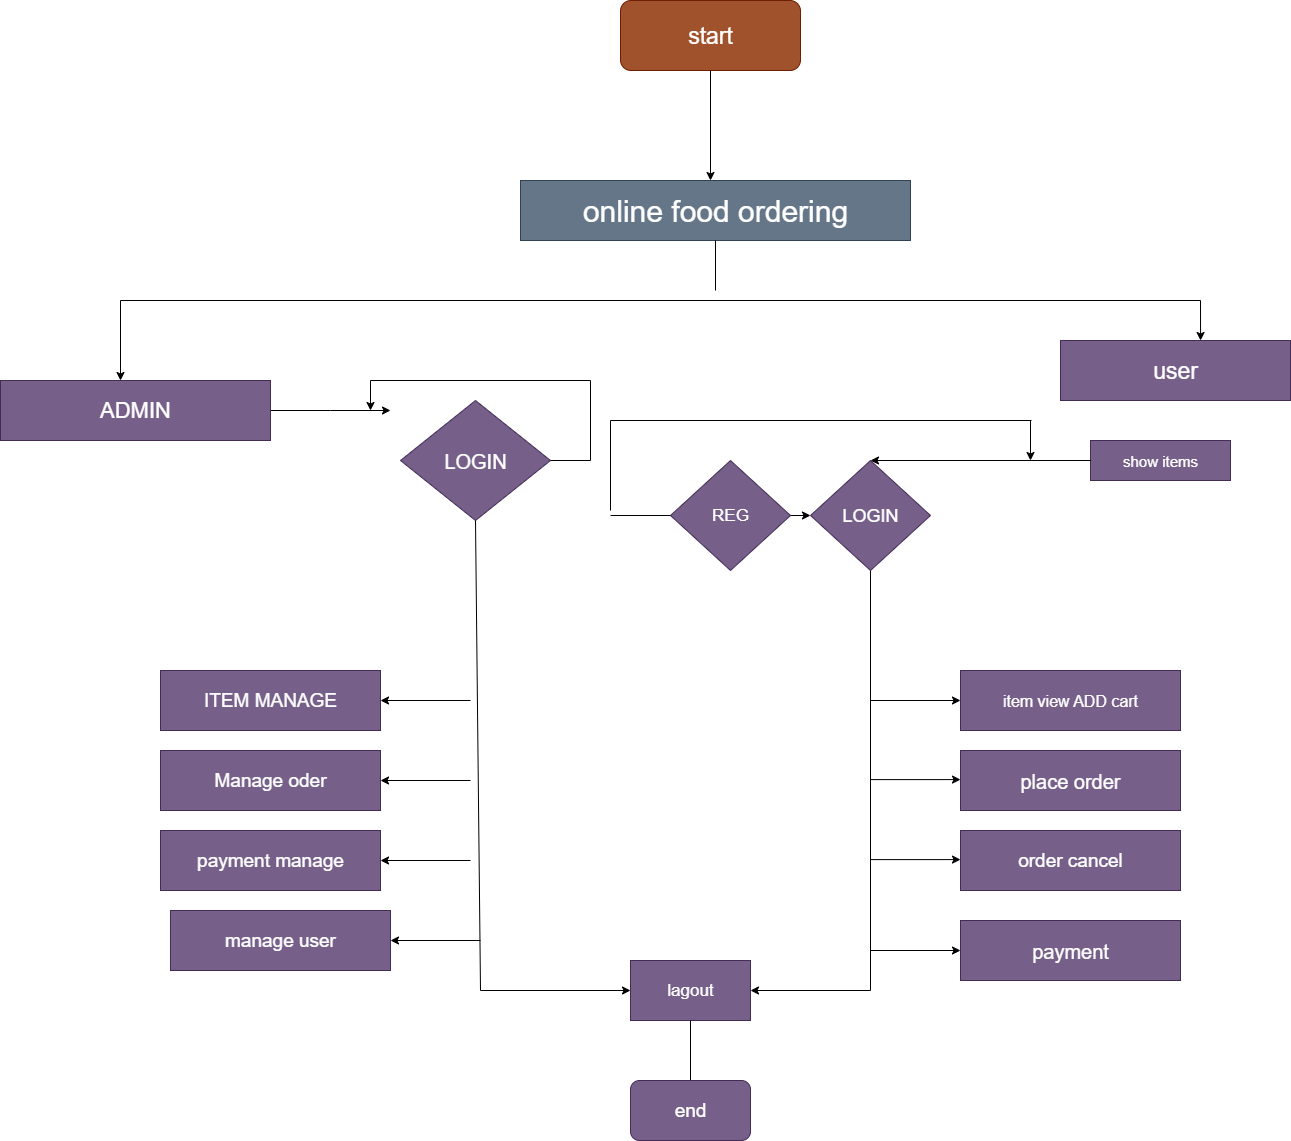

The diagram above was exported from draw.io. Its source (the exported page's mxGraphModel, read from the mxfile embedded in the PNG):
<mxGraphModel dx="2570" dy="1013" grid="1" gridSize="10" guides="1" tooltips="1" connect="1" arrows="1" fold="1" page="1" pageScale="1" pageWidth="850" pageHeight="1100" math="0" shadow="0">
  <root>
    <mxCell id="0" />
    <mxCell id="1" parent="0" />
    <mxCell id="ENaqzKZZlv2DewtQw9g0-1" value="&lt;font style=&quot;font-size: 23px;&quot;&gt;start&lt;/font&gt;" style="rounded=1;whiteSpace=wrap;html=1;fillColor=#a0522d;fontColor=#ffffff;strokeColor=#6D1F00;" vertex="1" parent="1">
      <mxGeometry x="270" y="20" width="180" height="70" as="geometry" />
    </mxCell>
    <mxCell id="ENaqzKZZlv2DewtQw9g0-3" value="" style="endArrow=classic;html=1;rounded=0;exitX=0.5;exitY=1;exitDx=0;exitDy=0;" edge="1" parent="1" source="ENaqzKZZlv2DewtQw9g0-1">
      <mxGeometry width="50" height="50" relative="1" as="geometry">
        <mxPoint x="250" y="560" as="sourcePoint" />
        <mxPoint x="360" y="200" as="targetPoint" />
      </mxGeometry>
    </mxCell>
    <mxCell id="ENaqzKZZlv2DewtQw9g0-4" value="&lt;font style=&quot;font-size: 30px;&quot;&gt;online food ordering&lt;/font&gt;" style="rounded=0;whiteSpace=wrap;html=1;fillColor=#647687;fontColor=#ffffff;strokeColor=#314354;" vertex="1" parent="1">
      <mxGeometry x="170" y="200" width="390" height="60" as="geometry" />
    </mxCell>
    <mxCell id="ENaqzKZZlv2DewtQw9g0-5" value="" style="endArrow=none;html=1;rounded=0;entryX=0.5;entryY=1;entryDx=0;entryDy=0;" edge="1" parent="1" target="ENaqzKZZlv2DewtQw9g0-4">
      <mxGeometry width="50" height="50" relative="1" as="geometry">
        <mxPoint x="365" y="310" as="sourcePoint" />
        <mxPoint x="330" y="510" as="targetPoint" />
      </mxGeometry>
    </mxCell>
    <mxCell id="ENaqzKZZlv2DewtQw9g0-6" value="" style="endArrow=none;html=1;rounded=0;" edge="1" parent="1">
      <mxGeometry width="50" height="50" relative="1" as="geometry">
        <mxPoint x="-230" y="320" as="sourcePoint" />
        <mxPoint x="850" y="320" as="targetPoint" />
      </mxGeometry>
    </mxCell>
    <mxCell id="ENaqzKZZlv2DewtQw9g0-8" value="" style="endArrow=classic;html=1;rounded=0;entryX=0.609;entryY=0;entryDx=0;entryDy=0;entryPerimeter=0;" edge="1" parent="1" target="ENaqzKZZlv2DewtQw9g0-9">
      <mxGeometry width="50" height="50" relative="1" as="geometry">
        <mxPoint x="850" y="320" as="sourcePoint" />
        <mxPoint x="1030" y="400" as="targetPoint" />
      </mxGeometry>
    </mxCell>
    <mxCell id="ENaqzKZZlv2DewtQw9g0-9" value="&lt;font style=&quot;font-size: 23px;&quot;&gt;user&lt;/font&gt;" style="rounded=0;whiteSpace=wrap;html=1;fillColor=#76608a;fontColor=#ffffff;strokeColor=#432D57;" vertex="1" parent="1">
      <mxGeometry x="710" y="360" width="230" height="60" as="geometry" />
    </mxCell>
    <mxCell id="ENaqzKZZlv2DewtQw9g0-10" value="" style="endArrow=classic;html=1;rounded=0;" edge="1" parent="1">
      <mxGeometry width="50" height="50" relative="1" as="geometry">
        <mxPoint x="-230" y="320" as="sourcePoint" />
        <mxPoint x="-230" y="400" as="targetPoint" />
      </mxGeometry>
    </mxCell>
    <mxCell id="ENaqzKZZlv2DewtQw9g0-15" style="edgeStyle=orthogonalEdgeStyle;rounded=0;orthogonalLoop=1;jettySize=auto;html=1;" edge="1" parent="1" source="ENaqzKZZlv2DewtQw9g0-11">
      <mxGeometry relative="1" as="geometry">
        <mxPoint x="40" y="430" as="targetPoint" />
      </mxGeometry>
    </mxCell>
    <mxCell id="ENaqzKZZlv2DewtQw9g0-11" value="&lt;font style=&quot;font-size: 22px;&quot;&gt;ADMIN&lt;/font&gt;" style="rounded=0;whiteSpace=wrap;html=1;fillColor=#76608a;fontColor=#ffffff;strokeColor=#432D57;" vertex="1" parent="1">
      <mxGeometry x="-350" y="400" width="270" height="60" as="geometry" />
    </mxCell>
    <mxCell id="ENaqzKZZlv2DewtQw9g0-16" value="&lt;font style=&quot;font-size: 20px;&quot;&gt;LOGIN&lt;/font&gt;" style="rhombus;whiteSpace=wrap;html=1;fillColor=#76608a;fontColor=#ffffff;strokeColor=#432D57;" vertex="1" parent="1">
      <mxGeometry x="50" y="420" width="150" height="120" as="geometry" />
    </mxCell>
    <mxCell id="ENaqzKZZlv2DewtQw9g0-18" value="" style="endArrow=none;html=1;rounded=0;exitX=1;exitY=0.5;exitDx=0;exitDy=0;" edge="1" parent="1" source="ENaqzKZZlv2DewtQw9g0-16">
      <mxGeometry width="50" height="50" relative="1" as="geometry">
        <mxPoint x="150" y="590" as="sourcePoint" />
        <mxPoint x="240" y="480" as="targetPoint" />
      </mxGeometry>
    </mxCell>
    <mxCell id="ENaqzKZZlv2DewtQw9g0-21" value="" style="endArrow=none;html=1;rounded=0;" edge="1" parent="1">
      <mxGeometry width="50" height="50" relative="1" as="geometry">
        <mxPoint x="240" y="480" as="sourcePoint" />
        <mxPoint x="240" y="400" as="targetPoint" />
      </mxGeometry>
    </mxCell>
    <mxCell id="ENaqzKZZlv2DewtQw9g0-22" value="" style="endArrow=none;html=1;rounded=0;" edge="1" parent="1">
      <mxGeometry width="50" height="50" relative="1" as="geometry">
        <mxPoint x="20" y="400" as="sourcePoint" />
        <mxPoint x="240" y="400" as="targetPoint" />
      </mxGeometry>
    </mxCell>
    <mxCell id="ENaqzKZZlv2DewtQw9g0-23" value="" style="endArrow=classic;html=1;rounded=0;" edge="1" parent="1">
      <mxGeometry width="50" height="50" relative="1" as="geometry">
        <mxPoint x="20" y="400" as="sourcePoint" />
        <mxPoint x="20" y="430" as="targetPoint" />
      </mxGeometry>
    </mxCell>
    <mxCell id="ENaqzKZZlv2DewtQw9g0-29" value="" style="endArrow=none;html=1;rounded=0;entryX=0.5;entryY=1;entryDx=0;entryDy=0;" edge="1" parent="1" target="ENaqzKZZlv2DewtQw9g0-16">
      <mxGeometry width="50" height="50" relative="1" as="geometry">
        <mxPoint x="130" y="1010" as="sourcePoint" />
        <mxPoint x="100" y="650" as="targetPoint" />
        <Array as="points" />
      </mxGeometry>
    </mxCell>
    <mxCell id="ENaqzKZZlv2DewtQw9g0-30" value="" style="endArrow=classic;html=1;rounded=0;" edge="1" parent="1">
      <mxGeometry width="50" height="50" relative="1" as="geometry">
        <mxPoint x="120" y="720" as="sourcePoint" />
        <mxPoint x="30" y="720" as="targetPoint" />
      </mxGeometry>
    </mxCell>
    <mxCell id="ENaqzKZZlv2DewtQw9g0-31" value="" style="endArrow=classic;html=1;rounded=0;" edge="1" parent="1">
      <mxGeometry width="50" height="50" relative="1" as="geometry">
        <mxPoint x="120" y="800" as="sourcePoint" />
        <mxPoint x="30" y="800" as="targetPoint" />
      </mxGeometry>
    </mxCell>
    <mxCell id="ENaqzKZZlv2DewtQw9g0-32" value="" style="endArrow=classic;html=1;rounded=0;" edge="1" parent="1">
      <mxGeometry width="50" height="50" relative="1" as="geometry">
        <mxPoint x="120" y="880" as="sourcePoint" />
        <mxPoint x="30" y="880" as="targetPoint" />
      </mxGeometry>
    </mxCell>
    <mxCell id="ENaqzKZZlv2DewtQw9g0-34" value="&lt;font style=&quot;font-size: 19px;&quot;&gt;ITEM MANAGE&lt;/font&gt;" style="rounded=0;whiteSpace=wrap;html=1;fillColor=#76608a;fontColor=#ffffff;strokeColor=#432D57;" vertex="1" parent="1">
      <mxGeometry x="-190" y="690" width="220" height="60" as="geometry" />
    </mxCell>
    <mxCell id="ENaqzKZZlv2DewtQw9g0-35" value="&lt;font style=&quot;font-size: 19px;&quot;&gt;Manage oder&lt;/font&gt;" style="rounded=0;whiteSpace=wrap;html=1;fillColor=#76608a;fontColor=#ffffff;strokeColor=#432D57;" vertex="1" parent="1">
      <mxGeometry x="-190" y="770" width="220" height="60" as="geometry" />
    </mxCell>
    <mxCell id="ENaqzKZZlv2DewtQw9g0-36" value="&lt;font style=&quot;font-size: 19px;&quot;&gt;payment manage&lt;/font&gt;" style="rounded=0;whiteSpace=wrap;html=1;fillColor=#76608a;fontColor=#ffffff;strokeColor=#432D57;" vertex="1" parent="1">
      <mxGeometry x="-190" y="850" width="220" height="60" as="geometry" />
    </mxCell>
    <mxCell id="ENaqzKZZlv2DewtQw9g0-38" value="" style="endArrow=classic;html=1;rounded=0;" edge="1" parent="1">
      <mxGeometry width="50" height="50" relative="1" as="geometry">
        <mxPoint x="130" y="1010" as="sourcePoint" />
        <mxPoint x="280" y="1010" as="targetPoint" />
      </mxGeometry>
    </mxCell>
    <mxCell id="ENaqzKZZlv2DewtQw9g0-39" value="&lt;font style=&quot;font-size: 17px;&quot;&gt;lagout&lt;/font&gt;" style="rounded=0;whiteSpace=wrap;html=1;fillColor=#76608a;fontColor=#ffffff;strokeColor=#432D57;" vertex="1" parent="1">
      <mxGeometry x="280" y="980" width="120" height="60" as="geometry" />
    </mxCell>
    <mxCell id="ENaqzKZZlv2DewtQw9g0-41" value="" style="endArrow=classic;html=1;rounded=0;exitX=0.5;exitY=1;exitDx=0;exitDy=0;" edge="1" parent="1" source="ENaqzKZZlv2DewtQw9g0-39">
      <mxGeometry width="50" height="50" relative="1" as="geometry">
        <mxPoint x="340" y="1070" as="sourcePoint" />
        <mxPoint x="340" y="1110" as="targetPoint" />
      </mxGeometry>
    </mxCell>
    <mxCell id="ENaqzKZZlv2DewtQw9g0-42" value="&lt;font style=&quot;font-size: 19px;&quot;&gt;end&lt;/font&gt;" style="rounded=1;whiteSpace=wrap;html=1;fillColor=#76608a;fontColor=#ffffff;strokeColor=#432D57;" vertex="1" parent="1">
      <mxGeometry x="280" y="1100" width="120" height="60" as="geometry" />
    </mxCell>
    <mxCell id="ENaqzKZZlv2DewtQw9g0-43" value="" style="endArrow=classic;html=1;rounded=0;entryX=1;entryY=0.5;entryDx=0;entryDy=0;" edge="1" parent="1" target="ENaqzKZZlv2DewtQw9g0-39">
      <mxGeometry width="50" height="50" relative="1" as="geometry">
        <mxPoint x="520" y="1010" as="sourcePoint" />
        <mxPoint x="500" y="1060" as="targetPoint" />
      </mxGeometry>
    </mxCell>
    <mxCell id="ENaqzKZZlv2DewtQw9g0-44" value="" style="endArrow=none;html=1;rounded=0;" edge="1" parent="1" target="ENaqzKZZlv2DewtQw9g0-45">
      <mxGeometry width="50" height="50" relative="1" as="geometry">
        <mxPoint x="520" y="1010" as="sourcePoint" />
        <mxPoint x="520" y="520" as="targetPoint" />
      </mxGeometry>
    </mxCell>
    <mxCell id="ENaqzKZZlv2DewtQw9g0-45" value="&lt;font style=&quot;font-size: 18px;&quot;&gt;LOGIN&lt;/font&gt;" style="rhombus;whiteSpace=wrap;html=1;fillColor=#76608a;fontColor=#ffffff;strokeColor=#432D57;" vertex="1" parent="1">
      <mxGeometry x="460" y="480" width="120" height="110" as="geometry" />
    </mxCell>
    <mxCell id="ENaqzKZZlv2DewtQw9g0-46" value="&lt;font style=&quot;font-size: 17px;&quot;&gt;REG&lt;/font&gt;" style="rhombus;whiteSpace=wrap;html=1;fillColor=#76608a;fontColor=#ffffff;strokeColor=#432D57;" vertex="1" parent="1">
      <mxGeometry x="320" y="480" width="120" height="110" as="geometry" />
    </mxCell>
    <mxCell id="ENaqzKZZlv2DewtQw9g0-47" value="" style="endArrow=none;html=1;rounded=0;entryX=0;entryY=0.5;entryDx=0;entryDy=0;" edge="1" parent="1" target="ENaqzKZZlv2DewtQw9g0-46">
      <mxGeometry width="50" height="50" relative="1" as="geometry">
        <mxPoint x="260" y="535" as="sourcePoint" />
        <mxPoint x="340" y="720" as="targetPoint" />
      </mxGeometry>
    </mxCell>
    <mxCell id="ENaqzKZZlv2DewtQw9g0-49" value="" style="endArrow=none;html=1;rounded=0;" edge="1" parent="1">
      <mxGeometry width="50" height="50" relative="1" as="geometry">
        <mxPoint x="260" y="530" as="sourcePoint" />
        <mxPoint x="260" y="440" as="targetPoint" />
      </mxGeometry>
    </mxCell>
    <mxCell id="ENaqzKZZlv2DewtQw9g0-50" value="" style="endArrow=none;html=1;rounded=0;" edge="1" parent="1">
      <mxGeometry width="50" height="50" relative="1" as="geometry">
        <mxPoint x="260" y="440" as="sourcePoint" />
        <mxPoint x="681.0000610351562" y="440" as="targetPoint" />
      </mxGeometry>
    </mxCell>
    <mxCell id="ENaqzKZZlv2DewtQw9g0-51" value="" style="endArrow=classic;html=1;rounded=0;exitX=1;exitY=0.5;exitDx=0;exitDy=0;entryX=0;entryY=0.5;entryDx=0;entryDy=0;" edge="1" parent="1" source="ENaqzKZZlv2DewtQw9g0-46" target="ENaqzKZZlv2DewtQw9g0-45">
      <mxGeometry width="50" height="50" relative="1" as="geometry">
        <mxPoint x="330" y="680" as="sourcePoint" />
        <mxPoint x="380" y="630" as="targetPoint" />
      </mxGeometry>
    </mxCell>
    <mxCell id="ENaqzKZZlv2DewtQw9g0-52" value="" style="endArrow=classic;html=1;rounded=0;" edge="1" parent="1">
      <mxGeometry width="50" height="50" relative="1" as="geometry">
        <mxPoint x="680" y="440" as="sourcePoint" />
        <mxPoint x="680" y="480" as="targetPoint" />
      </mxGeometry>
    </mxCell>
    <mxCell id="ENaqzKZZlv2DewtQw9g0-54" value="&lt;font style=&quot;font-size: 15px;&quot;&gt;show items&lt;/font&gt;" style="rounded=0;whiteSpace=wrap;html=1;fillColor=#76608a;fontColor=#ffffff;strokeColor=#432D57;" vertex="1" parent="1">
      <mxGeometry x="740" y="460" width="140" height="40" as="geometry" />
    </mxCell>
    <mxCell id="ENaqzKZZlv2DewtQw9g0-55" value="" style="endArrow=classic;html=1;rounded=0;entryX=0.5;entryY=0;entryDx=0;entryDy=0;" edge="1" parent="1" target="ENaqzKZZlv2DewtQw9g0-45">
      <mxGeometry width="50" height="50" relative="1" as="geometry">
        <mxPoint x="740" y="480" as="sourcePoint" />
        <mxPoint x="590" y="500" as="targetPoint" />
      </mxGeometry>
    </mxCell>
    <mxCell id="ENaqzKZZlv2DewtQw9g0-56" value="" style="endArrow=classic;html=1;rounded=0;" edge="1" parent="1">
      <mxGeometry width="50" height="50" relative="1" as="geometry">
        <mxPoint x="520" y="720" as="sourcePoint" />
        <mxPoint x="610" y="720" as="targetPoint" />
      </mxGeometry>
    </mxCell>
    <mxCell id="ENaqzKZZlv2DewtQw9g0-57" value="" style="endArrow=classic;html=1;rounded=0;" edge="1" parent="1">
      <mxGeometry width="50" height="50" relative="1" as="geometry">
        <mxPoint x="520" y="799.09" as="sourcePoint" />
        <mxPoint x="610" y="799.09" as="targetPoint" />
      </mxGeometry>
    </mxCell>
    <mxCell id="ENaqzKZZlv2DewtQw9g0-58" value="" style="endArrow=classic;html=1;rounded=0;" edge="1" parent="1">
      <mxGeometry width="50" height="50" relative="1" as="geometry">
        <mxPoint x="520" y="879.09" as="sourcePoint" />
        <mxPoint x="610" y="879.09" as="targetPoint" />
      </mxGeometry>
    </mxCell>
    <mxCell id="ENaqzKZZlv2DewtQw9g0-59" value="&lt;font style=&quot;font-size: 16px;&quot;&gt;item view ADD cart&lt;/font&gt;" style="rounded=0;whiteSpace=wrap;html=1;fillColor=#76608a;fontColor=#ffffff;strokeColor=#432D57;" vertex="1" parent="1">
      <mxGeometry x="610" y="690" width="220" height="60" as="geometry" />
    </mxCell>
    <mxCell id="ENaqzKZZlv2DewtQw9g0-62" value="&lt;font style=&quot;font-size: 20px;&quot;&gt;place order&lt;/font&gt;" style="rounded=0;whiteSpace=wrap;html=1;fillColor=#76608a;fontColor=#ffffff;strokeColor=#432D57;" vertex="1" parent="1">
      <mxGeometry x="610" y="770" width="220" height="60" as="geometry" />
    </mxCell>
    <mxCell id="ENaqzKZZlv2DewtQw9g0-63" value="&lt;font style=&quot;font-size: 19px;&quot;&gt;order cancel&lt;/font&gt;" style="rounded=0;whiteSpace=wrap;html=1;fillColor=#76608a;fontColor=#ffffff;strokeColor=#432D57;" vertex="1" parent="1">
      <mxGeometry x="610" y="850" width="220" height="60" as="geometry" />
    </mxCell>
    <mxCell id="ENaqzKZZlv2DewtQw9g0-64" value="" style="endArrow=classic;html=1;rounded=0;" edge="1" parent="1">
      <mxGeometry width="50" height="50" relative="1" as="geometry">
        <mxPoint x="130" y="960" as="sourcePoint" />
        <mxPoint x="40" y="960" as="targetPoint" />
      </mxGeometry>
    </mxCell>
    <mxCell id="ENaqzKZZlv2DewtQw9g0-65" value="&lt;span style=&quot;font-size: 19px;&quot;&gt;manage user&lt;/span&gt;" style="rounded=0;whiteSpace=wrap;html=1;fillColor=#76608a;fontColor=#ffffff;strokeColor=#432D57;" vertex="1" parent="1">
      <mxGeometry x="-180" y="930" width="220" height="60" as="geometry" />
    </mxCell>
    <mxCell id="ENaqzKZZlv2DewtQw9g0-66" value="" style="endArrow=classic;html=1;rounded=0;" edge="1" parent="1">
      <mxGeometry width="50" height="50" relative="1" as="geometry">
        <mxPoint x="520" y="970" as="sourcePoint" />
        <mxPoint x="610" y="970" as="targetPoint" />
      </mxGeometry>
    </mxCell>
    <mxCell id="ENaqzKZZlv2DewtQw9g0-67" value="&lt;font style=&quot;font-size: 20px;&quot;&gt;payment&lt;/font&gt;" style="rounded=0;whiteSpace=wrap;html=1;fillColor=#76608a;fontColor=#ffffff;strokeColor=#432D57;" vertex="1" parent="1">
      <mxGeometry x="610" y="940" width="220" height="60" as="geometry" />
    </mxCell>
  </root>
</mxGraphModel>